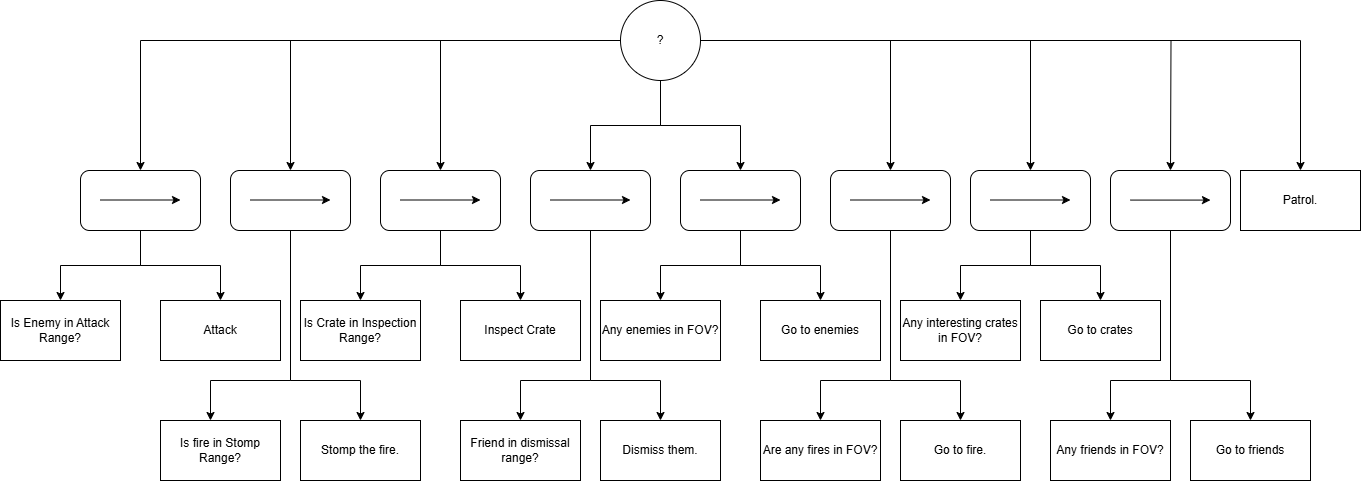

The diagram above was exported from draw.io. Its source (the exported page's mxGraphModel, read from the mxfile embedded in the PNG):
<mxGraphModel dx="1689" dy="931" grid="1" gridSize="10" guides="1" tooltips="1" connect="1" arrows="1" fold="1" page="1" pageScale="1" pageWidth="2000" pageHeight="1000" math="0" shadow="0">
  <root>
    <mxCell id="WIyWlLk6GJQsqaUBKTNV-0" />
    <mxCell id="WIyWlLk6GJQsqaUBKTNV-1" parent="WIyWlLk6GJQsqaUBKTNV-0" />
    <mxCell id="IEn6zOc46kqGRC9fI_a3-32" value="" style="group" vertex="1" connectable="0" parent="WIyWlLk6GJQsqaUBKTNV-1">
      <mxGeometry x="180" y="50" width="1150" height="230" as="geometry" />
    </mxCell>
    <mxCell id="IEn6zOc46kqGRC9fI_a3-33" style="edgeStyle=orthogonalEdgeStyle;rounded=0;orthogonalLoop=1;jettySize=auto;html=1;" edge="1" parent="IEn6zOc46kqGRC9fI_a3-32" source="IEn6zOc46kqGRC9fI_a3-0" target="IEn6zOc46kqGRC9fI_a3-1">
      <mxGeometry relative="1" as="geometry" />
    </mxCell>
    <mxCell id="IEn6zOc46kqGRC9fI_a3-34" style="edgeStyle=orthogonalEdgeStyle;rounded=0;orthogonalLoop=1;jettySize=auto;html=1;exitX=0;exitY=0.5;exitDx=0;exitDy=0;entryX=0.5;entryY=0;entryDx=0;entryDy=0;" edge="1" parent="IEn6zOc46kqGRC9fI_a3-32" source="IEn6zOc46kqGRC9fI_a3-0" target="IEn6zOc46kqGRC9fI_a3-12">
      <mxGeometry relative="1" as="geometry" />
    </mxCell>
    <mxCell id="IEn6zOc46kqGRC9fI_a3-35" style="edgeStyle=orthogonalEdgeStyle;rounded=0;orthogonalLoop=1;jettySize=auto;html=1;" edge="1" parent="IEn6zOc46kqGRC9fI_a3-32" source="IEn6zOc46kqGRC9fI_a3-0" target="IEn6zOc46kqGRC9fI_a3-15">
      <mxGeometry relative="1" as="geometry" />
    </mxCell>
    <mxCell id="IEn6zOc46kqGRC9fI_a3-36" style="edgeStyle=orthogonalEdgeStyle;rounded=0;orthogonalLoop=1;jettySize=auto;html=1;" edge="1" parent="IEn6zOc46kqGRC9fI_a3-32" source="IEn6zOc46kqGRC9fI_a3-0" target="IEn6zOc46kqGRC9fI_a3-18">
      <mxGeometry relative="1" as="geometry" />
    </mxCell>
    <mxCell id="IEn6zOc46kqGRC9fI_a3-37" style="edgeStyle=orthogonalEdgeStyle;rounded=0;orthogonalLoop=1;jettySize=auto;html=1;" edge="1" parent="IEn6zOc46kqGRC9fI_a3-32" source="IEn6zOc46kqGRC9fI_a3-0" target="IEn6zOc46kqGRC9fI_a3-21">
      <mxGeometry relative="1" as="geometry" />
    </mxCell>
    <mxCell id="IEn6zOc46kqGRC9fI_a3-38" style="edgeStyle=orthogonalEdgeStyle;rounded=0;orthogonalLoop=1;jettySize=auto;html=1;" edge="1" parent="IEn6zOc46kqGRC9fI_a3-32" source="IEn6zOc46kqGRC9fI_a3-0" target="IEn6zOc46kqGRC9fI_a3-24">
      <mxGeometry relative="1" as="geometry" />
    </mxCell>
    <mxCell id="IEn6zOc46kqGRC9fI_a3-39" style="edgeStyle=orthogonalEdgeStyle;rounded=0;orthogonalLoop=1;jettySize=auto;html=1;" edge="1" parent="IEn6zOc46kqGRC9fI_a3-32" source="IEn6zOc46kqGRC9fI_a3-0" target="IEn6zOc46kqGRC9fI_a3-27">
      <mxGeometry relative="1" as="geometry" />
    </mxCell>
    <mxCell id="IEn6zOc46kqGRC9fI_a3-40" style="edgeStyle=orthogonalEdgeStyle;rounded=0;orthogonalLoop=1;jettySize=auto;html=1;" edge="1" parent="IEn6zOc46kqGRC9fI_a3-32" source="IEn6zOc46kqGRC9fI_a3-0">
      <mxGeometry relative="1" as="geometry">
        <mxPoint x="1090.0000000000005" y="170" as="targetPoint" />
      </mxGeometry>
    </mxCell>
    <mxCell id="IEn6zOc46kqGRC9fI_a3-0" value="?" style="ellipse;whiteSpace=wrap;html=1;aspect=fixed;" vertex="1" parent="IEn6zOc46kqGRC9fI_a3-32">
      <mxGeometry x="540" width="80" height="80" as="geometry" />
    </mxCell>
    <mxCell id="IEn6zOc46kqGRC9fI_a3-3" value="" style="group" vertex="1" connectable="0" parent="IEn6zOc46kqGRC9fI_a3-32">
      <mxGeometry y="170" width="120" height="60" as="geometry" />
    </mxCell>
    <mxCell id="IEn6zOc46kqGRC9fI_a3-1" value="" style="rounded=1;whiteSpace=wrap;html=1;" vertex="1" parent="IEn6zOc46kqGRC9fI_a3-3">
      <mxGeometry width="120" height="60" as="geometry" />
    </mxCell>
    <mxCell id="IEn6zOc46kqGRC9fI_a3-2" value="" style="endArrow=classic;html=1;rounded=0;" edge="1" parent="IEn6zOc46kqGRC9fI_a3-3">
      <mxGeometry width="50" height="50" relative="1" as="geometry">
        <mxPoint x="20" y="29.5" as="sourcePoint" />
        <mxPoint x="100" y="29.5" as="targetPoint" />
      </mxGeometry>
    </mxCell>
    <mxCell id="IEn6zOc46kqGRC9fI_a3-11" value="" style="group" vertex="1" connectable="0" parent="IEn6zOc46kqGRC9fI_a3-32">
      <mxGeometry x="150" y="170" width="120" height="60" as="geometry" />
    </mxCell>
    <mxCell id="IEn6zOc46kqGRC9fI_a3-12" value="" style="rounded=1;whiteSpace=wrap;html=1;" vertex="1" parent="IEn6zOc46kqGRC9fI_a3-11">
      <mxGeometry width="120" height="60" as="geometry" />
    </mxCell>
    <mxCell id="IEn6zOc46kqGRC9fI_a3-13" value="" style="endArrow=classic;html=1;rounded=0;" edge="1" parent="IEn6zOc46kqGRC9fI_a3-11">
      <mxGeometry width="50" height="50" relative="1" as="geometry">
        <mxPoint x="20" y="29.5" as="sourcePoint" />
        <mxPoint x="100" y="29.5" as="targetPoint" />
      </mxGeometry>
    </mxCell>
    <mxCell id="IEn6zOc46kqGRC9fI_a3-14" value="" style="group" vertex="1" connectable="0" parent="IEn6zOc46kqGRC9fI_a3-32">
      <mxGeometry x="300" y="170" width="120" height="60" as="geometry" />
    </mxCell>
    <mxCell id="IEn6zOc46kqGRC9fI_a3-15" value="" style="rounded=1;whiteSpace=wrap;html=1;" vertex="1" parent="IEn6zOc46kqGRC9fI_a3-14">
      <mxGeometry width="120" height="60" as="geometry" />
    </mxCell>
    <mxCell id="IEn6zOc46kqGRC9fI_a3-16" value="" style="endArrow=classic;html=1;rounded=0;" edge="1" parent="IEn6zOc46kqGRC9fI_a3-14">
      <mxGeometry width="50" height="50" relative="1" as="geometry">
        <mxPoint x="20" y="29.5" as="sourcePoint" />
        <mxPoint x="100" y="29.5" as="targetPoint" />
      </mxGeometry>
    </mxCell>
    <mxCell id="IEn6zOc46kqGRC9fI_a3-17" value="" style="group" vertex="1" connectable="0" parent="IEn6zOc46kqGRC9fI_a3-32">
      <mxGeometry x="450" y="170" width="120" height="60" as="geometry" />
    </mxCell>
    <mxCell id="IEn6zOc46kqGRC9fI_a3-18" value="" style="rounded=1;whiteSpace=wrap;html=1;" vertex="1" parent="IEn6zOc46kqGRC9fI_a3-17">
      <mxGeometry width="120" height="60" as="geometry" />
    </mxCell>
    <mxCell id="IEn6zOc46kqGRC9fI_a3-19" value="" style="endArrow=classic;html=1;rounded=0;" edge="1" parent="IEn6zOc46kqGRC9fI_a3-17">
      <mxGeometry width="50" height="50" relative="1" as="geometry">
        <mxPoint x="20" y="29.5" as="sourcePoint" />
        <mxPoint x="100" y="29.5" as="targetPoint" />
      </mxGeometry>
    </mxCell>
    <mxCell id="IEn6zOc46kqGRC9fI_a3-20" value="" style="group" vertex="1" connectable="0" parent="IEn6zOc46kqGRC9fI_a3-32">
      <mxGeometry x="600" y="170" width="120" height="60" as="geometry" />
    </mxCell>
    <mxCell id="IEn6zOc46kqGRC9fI_a3-21" value="" style="rounded=1;whiteSpace=wrap;html=1;" vertex="1" parent="IEn6zOc46kqGRC9fI_a3-20">
      <mxGeometry width="120" height="60" as="geometry" />
    </mxCell>
    <mxCell id="IEn6zOc46kqGRC9fI_a3-22" value="" style="endArrow=classic;html=1;rounded=0;" edge="1" parent="IEn6zOc46kqGRC9fI_a3-20">
      <mxGeometry width="50" height="50" relative="1" as="geometry">
        <mxPoint x="20" y="29.5" as="sourcePoint" />
        <mxPoint x="100" y="29.5" as="targetPoint" />
      </mxGeometry>
    </mxCell>
    <mxCell id="IEn6zOc46kqGRC9fI_a3-23" value="" style="group" vertex="1" connectable="0" parent="IEn6zOc46kqGRC9fI_a3-32">
      <mxGeometry x="750" y="170" width="120" height="60" as="geometry" />
    </mxCell>
    <mxCell id="IEn6zOc46kqGRC9fI_a3-24" value="" style="rounded=1;whiteSpace=wrap;html=1;" vertex="1" parent="IEn6zOc46kqGRC9fI_a3-23">
      <mxGeometry width="120" height="60" as="geometry" />
    </mxCell>
    <mxCell id="IEn6zOc46kqGRC9fI_a3-25" value="" style="endArrow=classic;html=1;rounded=0;" edge="1" parent="IEn6zOc46kqGRC9fI_a3-23">
      <mxGeometry width="50" height="50" relative="1" as="geometry">
        <mxPoint x="20" y="29.5" as="sourcePoint" />
        <mxPoint x="100" y="29.5" as="targetPoint" />
      </mxGeometry>
    </mxCell>
    <mxCell id="IEn6zOc46kqGRC9fI_a3-26" value="" style="group" vertex="1" connectable="0" parent="IEn6zOc46kqGRC9fI_a3-32">
      <mxGeometry x="890" y="170" width="120" height="60" as="geometry" />
    </mxCell>
    <mxCell id="IEn6zOc46kqGRC9fI_a3-27" value="&lt;span style=&quot;color: rgba(0, 0, 0, 0); font-family: monospace; font-size: 0px; text-align: start; text-wrap-mode: nowrap;&quot;&gt;%3CmxGraphModel%3E%3Croot%3E%3CmxCell%20id%3D%220%22%2F%3E%3CmxCell%20id%3D%221%22%20parent%3D%220%22%2F%3E%3CmxCell%20id%3D%222%22%20value%3D%22%22%20style%3D%22rounded%3D0%3BwhiteSpace%3Dwrap%3Bhtml%3D1%3B%22%20vertex%3D%221%22%20parent%3D%221%22%3E%3CmxGeometry%20x%3D%221300%22%20y%3D%22480%22%20width%3D%22120%22%20height%3D%2260%22%20as%3D%22geometry%22%2F%3E%3C%2FmxCell%3E%3C%2Froot%3E%3C%2FmxGraphModel%3E&lt;/span&gt;" style="rounded=1;whiteSpace=wrap;html=1;" vertex="1" parent="IEn6zOc46kqGRC9fI_a3-26">
      <mxGeometry width="120" height="60" as="geometry" />
    </mxCell>
    <mxCell id="IEn6zOc46kqGRC9fI_a3-28" value="" style="endArrow=classic;html=1;rounded=0;" edge="1" parent="IEn6zOc46kqGRC9fI_a3-26">
      <mxGeometry width="50" height="50" relative="1" as="geometry">
        <mxPoint x="20" y="29.5" as="sourcePoint" />
        <mxPoint x="100" y="29.5" as="targetPoint" />
      </mxGeometry>
    </mxCell>
    <mxCell id="IEn6zOc46kqGRC9fI_a3-95" value="&lt;span style=&quot;color: rgba(0, 0, 0, 0); font-family: monospace; font-size: 0px; text-align: start; text-wrap-mode: nowrap;&quot;&gt;%3CmxGraphModel%3E%3Croot%3E%3CmxCell%20id%3D%220%22%2F%3E%3CmxCell%20id%3D%221%22%20parent%3D%220%22%2F%3E%3CmxCell%20id%3D%222%22%20value%3D%22%22%20style%3D%22rounded%3D0%3BwhiteSpace%3Dwrap%3Bhtml%3D1%3B%22%20vertex%3D%221%22%20parent%3D%221%22%3E%3CmxGeometry%20x%3D%221300%22%20y%3D%22480%22%20width%3D%22120%22%20height%3D%2260%22%20as%3D%22geometry%22%2F%3E%3C%2FmxCell%3E%3C%2Froot%3E%3C%2FmxGraphModel%3E&lt;/span&gt;" style="rounded=1;whiteSpace=wrap;html=1;" vertex="1" parent="IEn6zOc46kqGRC9fI_a3-32">
      <mxGeometry x="1030" y="170" width="120" height="60" as="geometry" />
    </mxCell>
    <mxCell id="IEn6zOc46kqGRC9fI_a3-97" value="" style="endArrow=classic;html=1;rounded=0;" edge="1" parent="IEn6zOc46kqGRC9fI_a3-32">
      <mxGeometry width="50" height="50" relative="1" as="geometry">
        <mxPoint x="1050" y="199.57999999999998" as="sourcePoint" />
        <mxPoint x="1130" y="199.57999999999998" as="targetPoint" />
      </mxGeometry>
    </mxCell>
    <mxCell id="IEn6zOc46kqGRC9fI_a3-41" value="Is Enemy in Attack Range?" style="rounded=0;whiteSpace=wrap;html=1;" vertex="1" parent="WIyWlLk6GJQsqaUBKTNV-1">
      <mxGeometry x="100" y="350" width="120" height="60" as="geometry" />
    </mxCell>
    <mxCell id="IEn6zOc46kqGRC9fI_a3-42" value="Attack" style="rounded=0;whiteSpace=wrap;html=1;" vertex="1" parent="WIyWlLk6GJQsqaUBKTNV-1">
      <mxGeometry x="260" y="350" width="120" height="60" as="geometry" />
    </mxCell>
    <mxCell id="IEn6zOc46kqGRC9fI_a3-43" value="Is fire in Stomp Range?" style="rounded=0;whiteSpace=wrap;html=1;" vertex="1" parent="WIyWlLk6GJQsqaUBKTNV-1">
      <mxGeometry x="260" y="470" width="120" height="60" as="geometry" />
    </mxCell>
    <mxCell id="IEn6zOc46kqGRC9fI_a3-44" value="Stomp the fire." style="rounded=0;whiteSpace=wrap;html=1;" vertex="1" parent="WIyWlLk6GJQsqaUBKTNV-1">
      <mxGeometry x="400" y="470" width="120" height="60" as="geometry" />
    </mxCell>
    <mxCell id="IEn6zOc46kqGRC9fI_a3-45" value="Is Crate in Inspection Range?" style="rounded=0;whiteSpace=wrap;html=1;" vertex="1" parent="WIyWlLk6GJQsqaUBKTNV-1">
      <mxGeometry x="400" y="350" width="120" height="60" as="geometry" />
    </mxCell>
    <mxCell id="IEn6zOc46kqGRC9fI_a3-46" value="Inspect Crate" style="rounded=0;whiteSpace=wrap;html=1;" vertex="1" parent="WIyWlLk6GJQsqaUBKTNV-1">
      <mxGeometry x="560" y="350" width="120" height="60" as="geometry" />
    </mxCell>
    <mxCell id="IEn6zOc46kqGRC9fI_a3-47" style="edgeStyle=orthogonalEdgeStyle;rounded=0;orthogonalLoop=1;jettySize=auto;html=1;" edge="1" parent="WIyWlLk6GJQsqaUBKTNV-1" source="IEn6zOc46kqGRC9fI_a3-1" target="IEn6zOc46kqGRC9fI_a3-41">
      <mxGeometry relative="1" as="geometry" />
    </mxCell>
    <mxCell id="IEn6zOc46kqGRC9fI_a3-48" style="edgeStyle=orthogonalEdgeStyle;rounded=0;orthogonalLoop=1;jettySize=auto;html=1;" edge="1" parent="WIyWlLk6GJQsqaUBKTNV-1" source="IEn6zOc46kqGRC9fI_a3-1" target="IEn6zOc46kqGRC9fI_a3-42">
      <mxGeometry relative="1" as="geometry" />
    </mxCell>
    <mxCell id="IEn6zOc46kqGRC9fI_a3-49" style="edgeStyle=orthogonalEdgeStyle;rounded=0;orthogonalLoop=1;jettySize=auto;html=1;" edge="1" parent="WIyWlLk6GJQsqaUBKTNV-1" source="IEn6zOc46kqGRC9fI_a3-12" target="IEn6zOc46kqGRC9fI_a3-43">
      <mxGeometry relative="1" as="geometry">
        <Array as="points">
          <mxPoint x="390" y="430" />
          <mxPoint x="310" y="430" />
        </Array>
      </mxGeometry>
    </mxCell>
    <mxCell id="IEn6zOc46kqGRC9fI_a3-51" style="edgeStyle=orthogonalEdgeStyle;rounded=0;orthogonalLoop=1;jettySize=auto;html=1;" edge="1" parent="WIyWlLk6GJQsqaUBKTNV-1" source="IEn6zOc46kqGRC9fI_a3-15" target="IEn6zOc46kqGRC9fI_a3-45">
      <mxGeometry relative="1" as="geometry" />
    </mxCell>
    <mxCell id="IEn6zOc46kqGRC9fI_a3-52" style="edgeStyle=orthogonalEdgeStyle;rounded=0;orthogonalLoop=1;jettySize=auto;html=1;" edge="1" parent="WIyWlLk6GJQsqaUBKTNV-1" source="IEn6zOc46kqGRC9fI_a3-15" target="IEn6zOc46kqGRC9fI_a3-46">
      <mxGeometry relative="1" as="geometry" />
    </mxCell>
    <mxCell id="IEn6zOc46kqGRC9fI_a3-61" value="Friend in dismissal range?" style="rounded=0;whiteSpace=wrap;html=1;" vertex="1" parent="WIyWlLk6GJQsqaUBKTNV-1">
      <mxGeometry x="560" y="470" width="120" height="60" as="geometry" />
    </mxCell>
    <mxCell id="IEn6zOc46kqGRC9fI_a3-62" value="Dismiss them." style="rounded=0;whiteSpace=wrap;html=1;" vertex="1" parent="WIyWlLk6GJQsqaUBKTNV-1">
      <mxGeometry x="700" y="470" width="120" height="60" as="geometry" />
    </mxCell>
    <mxCell id="IEn6zOc46kqGRC9fI_a3-63" value="Any enemies in FOV?" style="rounded=0;whiteSpace=wrap;html=1;" vertex="1" parent="WIyWlLk6GJQsqaUBKTNV-1">
      <mxGeometry x="700" y="350" width="120" height="60" as="geometry" />
    </mxCell>
    <mxCell id="IEn6zOc46kqGRC9fI_a3-64" value="Go to enemies" style="rounded=0;whiteSpace=wrap;html=1;" vertex="1" parent="WIyWlLk6GJQsqaUBKTNV-1">
      <mxGeometry x="860" y="350" width="120" height="60" as="geometry" />
    </mxCell>
    <mxCell id="IEn6zOc46kqGRC9fI_a3-72" style="edgeStyle=orthogonalEdgeStyle;rounded=0;orthogonalLoop=1;jettySize=auto;html=1;entryX=0.5;entryY=0;entryDx=0;entryDy=0;" edge="1" parent="WIyWlLk6GJQsqaUBKTNV-1" source="IEn6zOc46kqGRC9fI_a3-18" target="IEn6zOc46kqGRC9fI_a3-61">
      <mxGeometry relative="1" as="geometry">
        <Array as="points">
          <mxPoint x="690" y="430" />
          <mxPoint x="620" y="430" />
        </Array>
      </mxGeometry>
    </mxCell>
    <mxCell id="IEn6zOc46kqGRC9fI_a3-73" style="edgeStyle=orthogonalEdgeStyle;rounded=0;orthogonalLoop=1;jettySize=auto;html=1;entryX=0.5;entryY=0;entryDx=0;entryDy=0;" edge="1" parent="WIyWlLk6GJQsqaUBKTNV-1" source="IEn6zOc46kqGRC9fI_a3-18" target="IEn6zOc46kqGRC9fI_a3-62">
      <mxGeometry relative="1" as="geometry">
        <Array as="points">
          <mxPoint x="690" y="430" />
          <mxPoint x="760" y="430" />
        </Array>
      </mxGeometry>
    </mxCell>
    <mxCell id="IEn6zOc46kqGRC9fI_a3-74" style="edgeStyle=orthogonalEdgeStyle;rounded=0;orthogonalLoop=1;jettySize=auto;html=1;" edge="1" parent="WIyWlLk6GJQsqaUBKTNV-1" source="IEn6zOc46kqGRC9fI_a3-21" target="IEn6zOc46kqGRC9fI_a3-63">
      <mxGeometry relative="1" as="geometry" />
    </mxCell>
    <mxCell id="IEn6zOc46kqGRC9fI_a3-75" style="edgeStyle=orthogonalEdgeStyle;rounded=0;orthogonalLoop=1;jettySize=auto;html=1;" edge="1" parent="WIyWlLk6GJQsqaUBKTNV-1" source="IEn6zOc46kqGRC9fI_a3-21" target="IEn6zOc46kqGRC9fI_a3-64">
      <mxGeometry relative="1" as="geometry" />
    </mxCell>
    <mxCell id="IEn6zOc46kqGRC9fI_a3-76" value="Are any fires in FOV?" style="rounded=0;whiteSpace=wrap;html=1;" vertex="1" parent="WIyWlLk6GJQsqaUBKTNV-1">
      <mxGeometry x="860" y="470" width="120" height="60" as="geometry" />
    </mxCell>
    <mxCell id="IEn6zOc46kqGRC9fI_a3-77" value="Go to fire." style="rounded=0;whiteSpace=wrap;html=1;" vertex="1" parent="WIyWlLk6GJQsqaUBKTNV-1">
      <mxGeometry x="1000" y="470" width="120" height="60" as="geometry" />
    </mxCell>
    <mxCell id="IEn6zOc46kqGRC9fI_a3-78" value="Any interesting crates in FOV?" style="rounded=0;whiteSpace=wrap;html=1;" vertex="1" parent="WIyWlLk6GJQsqaUBKTNV-1">
      <mxGeometry x="1000" y="350" width="120" height="60" as="geometry" />
    </mxCell>
    <mxCell id="IEn6zOc46kqGRC9fI_a3-79" value="Go to crates" style="rounded=0;whiteSpace=wrap;html=1;" vertex="1" parent="WIyWlLk6GJQsqaUBKTNV-1">
      <mxGeometry x="1140" y="350" width="120" height="60" as="geometry" />
    </mxCell>
    <mxCell id="IEn6zOc46kqGRC9fI_a3-82" style="edgeStyle=orthogonalEdgeStyle;rounded=0;orthogonalLoop=1;jettySize=auto;html=1;" edge="1" parent="WIyWlLk6GJQsqaUBKTNV-1" source="IEn6zOc46kqGRC9fI_a3-24" target="IEn6zOc46kqGRC9fI_a3-76">
      <mxGeometry relative="1" as="geometry">
        <Array as="points">
          <mxPoint x="990" y="430" />
          <mxPoint x="920" y="430" />
        </Array>
      </mxGeometry>
    </mxCell>
    <mxCell id="IEn6zOc46kqGRC9fI_a3-83" style="edgeStyle=orthogonalEdgeStyle;rounded=0;orthogonalLoop=1;jettySize=auto;html=1;" edge="1" parent="WIyWlLk6GJQsqaUBKTNV-1" source="IEn6zOc46kqGRC9fI_a3-24" target="IEn6zOc46kqGRC9fI_a3-77">
      <mxGeometry relative="1" as="geometry">
        <Array as="points">
          <mxPoint x="990" y="430" />
          <mxPoint x="1060" y="430" />
        </Array>
      </mxGeometry>
    </mxCell>
    <mxCell id="IEn6zOc46kqGRC9fI_a3-84" style="edgeStyle=orthogonalEdgeStyle;rounded=0;orthogonalLoop=1;jettySize=auto;html=1;" edge="1" parent="WIyWlLk6GJQsqaUBKTNV-1" source="IEn6zOc46kqGRC9fI_a3-27" target="IEn6zOc46kqGRC9fI_a3-78">
      <mxGeometry relative="1" as="geometry" />
    </mxCell>
    <mxCell id="IEn6zOc46kqGRC9fI_a3-85" style="edgeStyle=orthogonalEdgeStyle;rounded=0;orthogonalLoop=1;jettySize=auto;html=1;" edge="1" parent="WIyWlLk6GJQsqaUBKTNV-1" source="IEn6zOc46kqGRC9fI_a3-27" target="IEn6zOc46kqGRC9fI_a3-79">
      <mxGeometry relative="1" as="geometry" />
    </mxCell>
    <mxCell id="IEn6zOc46kqGRC9fI_a3-88" style="edgeStyle=orthogonalEdgeStyle;rounded=0;orthogonalLoop=1;jettySize=auto;html=1;" edge="1" parent="WIyWlLk6GJQsqaUBKTNV-1" source="IEn6zOc46kqGRC9fI_a3-12" target="IEn6zOc46kqGRC9fI_a3-44">
      <mxGeometry relative="1" as="geometry">
        <Array as="points">
          <mxPoint x="390" y="430" />
          <mxPoint x="460" y="430" />
        </Array>
      </mxGeometry>
    </mxCell>
    <mxCell id="IEn6zOc46kqGRC9fI_a3-94" value="Patrol." style="rounded=0;whiteSpace=wrap;html=1;" vertex="1" parent="WIyWlLk6GJQsqaUBKTNV-1">
      <mxGeometry x="1340" y="220" width="120" height="60" as="geometry" />
    </mxCell>
    <mxCell id="IEn6zOc46kqGRC9fI_a3-98" style="edgeStyle=orthogonalEdgeStyle;rounded=0;orthogonalLoop=1;jettySize=auto;html=1;exitX=1;exitY=0.5;exitDx=0;exitDy=0;" edge="1" parent="WIyWlLk6GJQsqaUBKTNV-1" source="IEn6zOc46kqGRC9fI_a3-0" target="IEn6zOc46kqGRC9fI_a3-94">
      <mxGeometry relative="1" as="geometry" />
    </mxCell>
    <mxCell id="IEn6zOc46kqGRC9fI_a3-99" value="Any friends in FOV?" style="rounded=0;whiteSpace=wrap;html=1;" vertex="1" parent="WIyWlLk6GJQsqaUBKTNV-1">
      <mxGeometry x="1150" y="470" width="120" height="60" as="geometry" />
    </mxCell>
    <mxCell id="IEn6zOc46kqGRC9fI_a3-100" value="Go to friends" style="rounded=0;whiteSpace=wrap;html=1;" vertex="1" parent="WIyWlLk6GJQsqaUBKTNV-1">
      <mxGeometry x="1290" y="470" width="120" height="60" as="geometry" />
    </mxCell>
    <mxCell id="IEn6zOc46kqGRC9fI_a3-101" style="edgeStyle=orthogonalEdgeStyle;rounded=0;orthogonalLoop=1;jettySize=auto;html=1;" edge="1" parent="WIyWlLk6GJQsqaUBKTNV-1" source="IEn6zOc46kqGRC9fI_a3-95" target="IEn6zOc46kqGRC9fI_a3-100">
      <mxGeometry relative="1" as="geometry">
        <Array as="points">
          <mxPoint x="1270" y="430" />
          <mxPoint x="1350" y="430" />
        </Array>
      </mxGeometry>
    </mxCell>
    <mxCell id="IEn6zOc46kqGRC9fI_a3-102" style="edgeStyle=orthogonalEdgeStyle;rounded=0;orthogonalLoop=1;jettySize=auto;html=1;" edge="1" parent="WIyWlLk6GJQsqaUBKTNV-1" source="IEn6zOc46kqGRC9fI_a3-95" target="IEn6zOc46kqGRC9fI_a3-99">
      <mxGeometry relative="1" as="geometry">
        <Array as="points">
          <mxPoint x="1270" y="430" />
          <mxPoint x="1210" y="430" />
        </Array>
      </mxGeometry>
    </mxCell>
  </root>
</mxGraphModel>